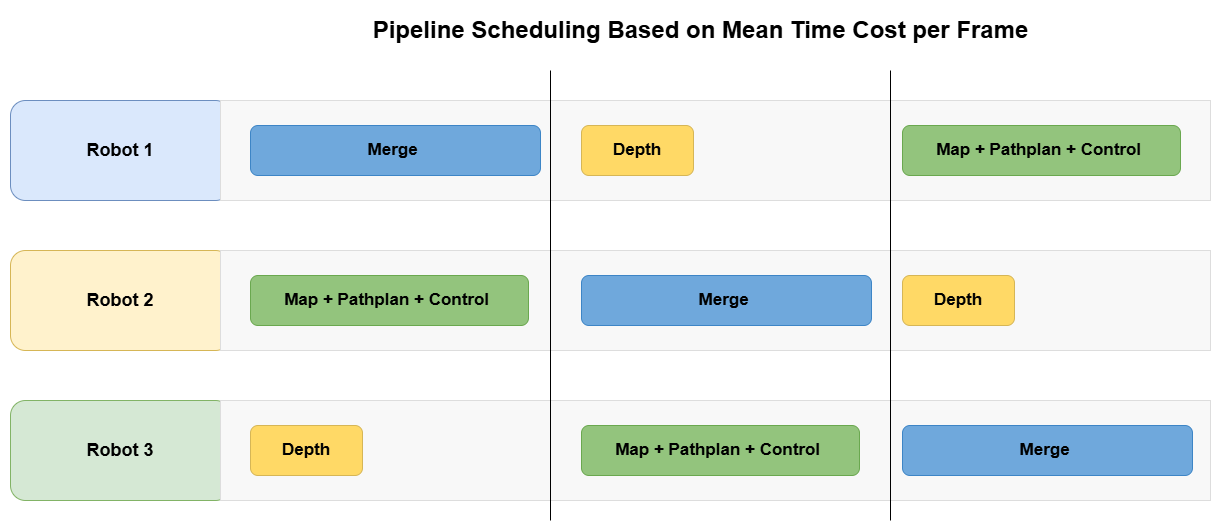

The diagram above was exported from draw.io. Its source (the exported page's mxGraphModel, read from the mxfile embedded in the PNG):
<mxGraphModel dx="1659" dy="971" grid="1" gridSize="10" guides="1" tooltips="1" connect="1" arrows="1" fold="1" page="1" pageScale="1" pageWidth="1600" pageHeight="900" math="0" shadow="0">
  <root>
    <mxCell id="0" />
    <mxCell id="1" parent="0" />
    <mxCell id="title" value="Pipeline Scheduling Based on Mean Time Cost per Frame" style="text;html=1;strokeColor=none;fillColor=none;align=center;verticalAlign=middle;fontSize=24;fontStyle=1;" parent="1" vertex="1">
      <mxGeometry x="270" y="100" width="920" height="40" as="geometry" />
    </mxCell>
    <mxCell id="lane1" value="Robot 1" style="rounded=1;whiteSpace=wrap;html=1;fillColor=#dae8fc;strokeColor=#6c8ebf;fontStyle=1;fontSize=18;align=center;verticalAlign=middle;" parent="1" vertex="1">
      <mxGeometry x="40" y="190" width="220" height="100" as="geometry" />
    </mxCell>
    <mxCell id="lane2" value="Robot 2" style="rounded=1;whiteSpace=wrap;html=1;fillColor=#fff2cc;strokeColor=#d6b656;fontStyle=1;fontSize=18;align=center;verticalAlign=middle;" parent="1" vertex="1">
      <mxGeometry x="40" y="340" width="220" height="100" as="geometry" />
    </mxCell>
    <mxCell id="lane3" value="Robot 3" style="rounded=1;whiteSpace=wrap;html=1;fillColor=#d5e8d4;strokeColor=#82b366;fontStyle=1;fontSize=18;align=center;verticalAlign=middle;" parent="1" vertex="1">
      <mxGeometry x="40" y="490" width="220" height="100" as="geometry" />
    </mxCell>
    <mxCell id="grid1" value="" style="rounded=0;whiteSpace=wrap;html=1;fillColor=#f8f8f8;strokeColor=#dddddd;" parent="1" vertex="1">
      <mxGeometry x="250" y="190" width="990" height="100" as="geometry" />
    </mxCell>
    <mxCell id="grid2" value="" style="rounded=0;whiteSpace=wrap;html=1;fillColor=#f8f8f8;strokeColor=#dddddd;" parent="1" vertex="1">
      <mxGeometry x="250" y="340" width="990" height="100" as="geometry" />
    </mxCell>
    <mxCell id="grid3" value="" style="rounded=0;whiteSpace=wrap;html=1;fillColor=#f8f8f8;strokeColor=#dddddd;" parent="1" vertex="1">
      <mxGeometry x="250" y="490" width="990" height="100" as="geometry" />
    </mxCell>
    <mxCell id="f1s1" value="&lt;span style=&quot;text-wrap-mode: nowrap;&quot;&gt;&lt;font style=&quot;font-size: 17px; color: rgb(0, 0, 0);&quot;&gt;Merge&amp;nbsp;&lt;/font&gt;&lt;/span&gt;" style="rounded=1;whiteSpace=wrap;html=1;fillColor=#6fa8dc;strokeColor=#3d85c6;fontColor=#ffffff;fontStyle=1;fontSize=16;" parent="1" vertex="1">
      <mxGeometry x="280" y="215" width="290" height="50" as="geometry" />
    </mxCell>
    <mxCell id="f1s2" value="&lt;span style=&quot;text-wrap-mode: nowrap;&quot;&gt;&lt;font style=&quot;font-size: 17px; color: rgb(0, 0, 0);&quot;&gt;Depth&lt;/font&gt;&lt;/span&gt;" style="rounded=1;whiteSpace=wrap;html=1;fillColor=#ffd966;strokeColor=#d6b656;fontStyle=1;fontSize=16;" parent="1" vertex="1">
      <mxGeometry x="611" y="215" width="112" height="50" as="geometry" />
    </mxCell>
    <mxCell id="f1s3" value="&lt;span style=&quot;text-wrap-mode: nowrap;&quot;&gt;&lt;font style=&quot;font-size: 17px; color: rgb(0, 0, 0);&quot;&gt;Map + Pathplan + Control&amp;nbsp;&lt;/font&gt;&lt;/span&gt;" style="rounded=1;whiteSpace=wrap;html=1;fillColor=#93c47d;strokeColor=#6aa84f;fontStyle=1;fontSize=16;" parent="1" vertex="1">
      <mxGeometry x="932" y="215" width="278" height="50" as="geometry" />
    </mxCell>
    <mxCell id="DNrl58lJ6YW-jC5xsI62-3" value="" style="endArrow=none;html=1;rounded=0;" edge="1" parent="1">
      <mxGeometry width="50" height="50" relative="1" as="geometry">
        <mxPoint x="580" y="610" as="sourcePoint" />
        <mxPoint x="580" y="160" as="targetPoint" />
      </mxGeometry>
    </mxCell>
    <mxCell id="DNrl58lJ6YW-jC5xsI62-4" value="" style="endArrow=none;html=1;rounded=0;" edge="1" parent="1">
      <mxGeometry width="50" height="50" relative="1" as="geometry">
        <mxPoint x="920" y="610" as="sourcePoint" />
        <mxPoint x="920" y="160" as="targetPoint" />
      </mxGeometry>
    </mxCell>
    <mxCell id="DNrl58lJ6YW-jC5xsI62-5" value="&lt;span style=&quot;text-wrap-mode: nowrap;&quot;&gt;&lt;font style=&quot;font-size: 17px; color: rgb(0, 0, 0);&quot;&gt;Merge&amp;nbsp;&lt;/font&gt;&lt;/span&gt;" style="rounded=1;whiteSpace=wrap;html=1;fillColor=#6fa8dc;strokeColor=#3d85c6;fontColor=#ffffff;fontStyle=1;fontSize=16;" vertex="1" parent="1">
      <mxGeometry x="611" y="365" width="290" height="50" as="geometry" />
    </mxCell>
    <mxCell id="DNrl58lJ6YW-jC5xsI62-6" value="&lt;span style=&quot;text-wrap-mode: nowrap;&quot;&gt;&lt;font style=&quot;font-size: 17px; color: rgb(0, 0, 0);&quot;&gt;Depth&lt;/font&gt;&lt;/span&gt;" style="rounded=1;whiteSpace=wrap;html=1;fillColor=#ffd966;strokeColor=#d6b656;fontStyle=1;fontSize=16;" vertex="1" parent="1">
      <mxGeometry x="932" y="365" width="112" height="50" as="geometry" />
    </mxCell>
    <mxCell id="DNrl58lJ6YW-jC5xsI62-7" value="&lt;span style=&quot;text-wrap-mode: nowrap;&quot;&gt;&lt;font style=&quot;font-size: 17px; color: rgb(0, 0, 0);&quot;&gt;Map + Pathplan + Control&amp;nbsp;&lt;/font&gt;&lt;/span&gt;" style="rounded=1;whiteSpace=wrap;html=1;fillColor=#93c47d;strokeColor=#6aa84f;fontStyle=1;fontSize=16;" vertex="1" parent="1">
      <mxGeometry x="280" y="365" width="278" height="50" as="geometry" />
    </mxCell>
    <mxCell id="DNrl58lJ6YW-jC5xsI62-8" value="&lt;span style=&quot;text-wrap-mode: nowrap;&quot;&gt;&lt;font style=&quot;font-size: 17px; color: rgb(0, 0, 0);&quot;&gt;Merge&amp;nbsp;&lt;/font&gt;&lt;/span&gt;" style="rounded=1;whiteSpace=wrap;html=1;fillColor=#6fa8dc;strokeColor=#3d85c6;fontColor=#ffffff;fontStyle=1;fontSize=16;" vertex="1" parent="1">
      <mxGeometry x="932" y="515" width="290" height="50" as="geometry" />
    </mxCell>
    <mxCell id="DNrl58lJ6YW-jC5xsI62-9" value="&lt;span style=&quot;text-wrap-mode: nowrap;&quot;&gt;&lt;font style=&quot;font-size: 17px; color: rgb(0, 0, 0);&quot;&gt;Depth&lt;/font&gt;&lt;/span&gt;" style="rounded=1;whiteSpace=wrap;html=1;fillColor=#ffd966;strokeColor=#d6b656;fontStyle=1;fontSize=16;" vertex="1" parent="1">
      <mxGeometry x="280" y="515" width="112" height="50" as="geometry" />
    </mxCell>
    <mxCell id="DNrl58lJ6YW-jC5xsI62-10" value="&lt;span style=&quot;text-wrap-mode: nowrap;&quot;&gt;&lt;font style=&quot;font-size: 17px; color: rgb(0, 0, 0);&quot;&gt;Map + Pathplan + Control&amp;nbsp;&lt;/font&gt;&lt;/span&gt;" style="rounded=1;whiteSpace=wrap;html=1;fillColor=#93c47d;strokeColor=#6aa84f;fontStyle=1;fontSize=16;" vertex="1" parent="1">
      <mxGeometry x="611" y="515" width="278" height="50" as="geometry" />
    </mxCell>
  </root>
</mxGraphModel>